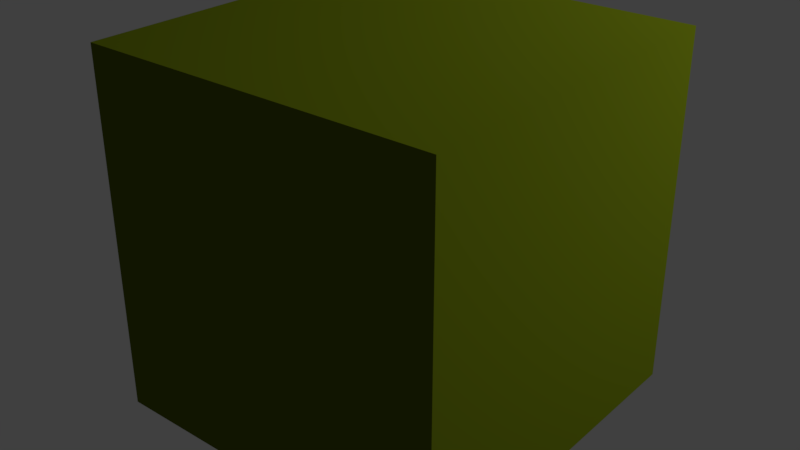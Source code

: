 # Source: brass_rusted.blend  (saved by Blender 2.79.0; exported with 4.5.12 LTS)
import bpy
from mathutils import Matrix  # noqa: F401  (used for matrix-valued properties, if any)

bpy.ops.wm.read_factory_settings(use_empty=True)
scene = bpy.context.scene
scene.name = 'Scene'

# ---- collections
col_collection_1 = bpy.data.collections.new('Collection 1'); scene.collection.children.link(col_collection_1)

# ---- materials (node trees are filled in below, after node groups)
mat_brass__rusted = bpy.data.materials.new('brass, rusted')
mat_brass__rusted.alpha_threshold = 0.0
mat_brass__rusted.use_transparent_shadow = False
mat_brass__rusted.diffuse_color = (0.109, 0.1435, 0.004379, 1.0)
mat_brass__rusted.specular_color = (0.06791, 0.1329, 0.02823)
mat_brass__rusted.roughness = 0.5
mat_brass__rusted.specular_intensity = 0.1

# ---- material node trees

# ---- world
world_world = bpy.data.worlds.new('World'); scene.world = world_world
world_world.color = (0.05088, 0.05088, 0.05088)
world_world.use_sun_shadow = False
world_world.sun_shadow_jitter_overblur = 0.0
world_world.cycles.sampling_method = 'MANUAL'

# ---- lights
light_point = bpy.data.lights.new('Point', 'POINT')
light_point.transmission_factor = 0.0
light_point.energy = 1000.0
light_point.shadow_buffer_clip_start = 0.5
light_point.shadow_soft_size = 0.1
light_point.shadow_maximum_resolution = 0.006
light_point.use_absolute_resolution = True

# ---- meshes
me_cube = bpy.data.meshes.new('Cube')
me_cube.from_pydata([(-1.0, -1.0, -1.0), (-1.0, -1.0, 1.0), (-1.0, 1.0, -1.0), (-1.0, 1.0, 1.0), (1.0, -1.0, -1.0), (1.0, -1.0, 1.0), (1.0, 1.0, -1.0), (1.0, 1.0, 1.0)], [], [(0, 1, 3, 2), (2, 3, 7, 6), (6, 7, 5, 4), (4, 5, 1, 0), (2, 6, 4, 0), (7, 3, 1, 5)])
me_cube.materials.append(None)
me_cube.use_remesh_preserve_volume = False
me_cube.use_remesh_preserve_attributes = False
me_cube.use_mirror_vertex_groups = False
me_cube.update()

# ---- objects
ob_point_light = bpy.data.objects.new('Point light', light_point)
ob_cube = bpy.data.objects.new('Cube', me_cube)

# ---- transforms, parenting, visibility, modifiers, constraints
ob_point_light.location = (4.0, 4.0, 4.0)
ob_point_light.lineart.crease_threshold = 0.0
ob_cube.location = (0.0, 0.0, 0.0)
ob_cube.lineart.crease_threshold = 0.0
ob_cube.material_slots[0].link = 'OBJECT'; ob_cube.material_slots[0].material = mat_brass__rusted

# ---- collection membership
col_collection_1.objects.link(ob_point_light)
col_collection_1.objects.link(ob_cube)

# ---- scene / render settings (as saved in the file)
scene.frame_start = 1; scene.frame_end = 250; scene.frame_set(1)
scene.render.engine = 'BLENDER_EEVEE_NEXT'
scene.render.resolution_percentage = 50
scene.render.dither_intensity = 0.0
scene.cycles.use_denoising = False
scene.cycles.samples = 128
scene.cycles.sampling_pattern = 'TABULATED_SOBOL'
scene.cycles.use_adaptive_sampling = False
scene.cycles.use_light_tree = False
scene.cycles.blur_glossy = 0.0
scene.cycles.sample_clamp_indirect = 0.0
scene.view_settings.view_transform = 'Standard'
bpy.context.view_layer.update()

# ---- added for rendering (the .blend has no active camera): camera
cam_auto = bpy.data.cameras.new('AutoCamera')
cam_auto.lens = 50.0
cam_auto.sensor_width = 36.0
cam_auto.clip_end = 1000.0
ob_auto_camera = bpy.data.objects.new('AutoCamera', cam_auto)
scene.collection.objects.link(ob_auto_camera)
ob_auto_camera.location = (3.20507, -3.84609, 2.56406)
ob_auto_camera.rotation_euler = (1.09748, -7.21219e-08, 0.694738)
scene.camera = ob_auto_camera
bpy.context.view_layer.update()
